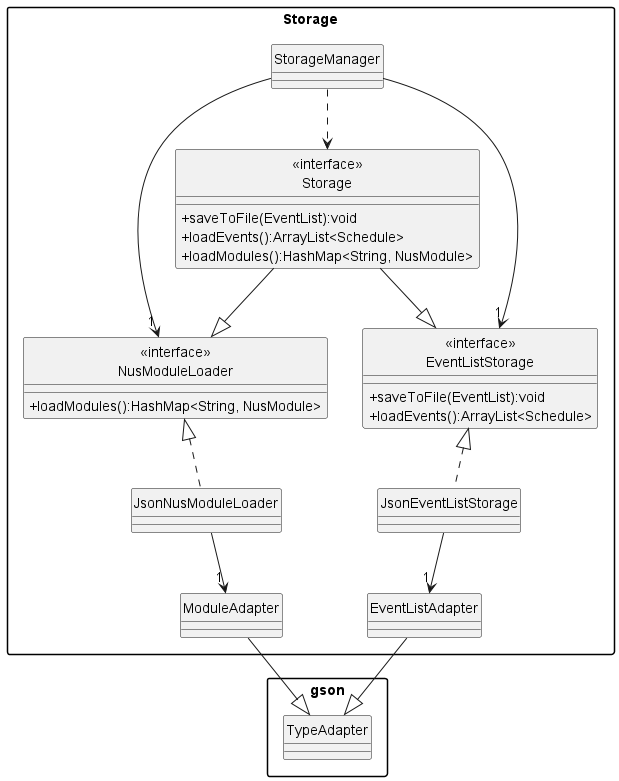

The diagram above was rendered by PlantUML. Its source (embedded in the PNG):
@startuml
hide circle
skinparam packageStyle Rectangle
skinparam classAttributeIconSize 0

package Storage{
    class "<<interface>>\nStorage"{
        +saveToFile(EventList):void
        +loadEvents():ArrayList<Schedule>
        +loadModules():HashMap<String, NusModule>
    }
    
        class "<<interface>>\nEventListStorage"{
            +saveToFile(EventList):void
            +loadEvents():ArrayList<Schedule>
        }
        class JsonEventListStorage {
        }
        class EventListAdapter{
        }
    

    
        class "<<interface>>\nNusModuleLoader"{
            +loadModules():HashMap<String, NusModule>
        }

        class JsonNusModuleLoader{
        }

        class ModuleAdapter{
        }
    

    class StorageManager{

    }






    "<<interface>>\nStorage" --|> "<<interface>>\nNusModuleLoader"
    "<<interface>>\nStorage" --|>"<<interface>>\nEventListStorage"

    StorageManager --> "1""<<interface>>\nNusModuleLoader"
    StorageManager --> "1""<<interface>>\nEventListStorage"
    StorageManager .down.> "<<interface>>\nStorage"

    JsonEventListStorage .up.|> "<<interface>>\nEventListStorage"
    JsonEventListStorage -down-> "1" EventListAdapter

    JsonNusModuleLoader .up.|> "<<interface>>\nNusModuleLoader"
    JsonNusModuleLoader -down-> "1" ModuleAdapter

}
package gson{
    class TypeAdapter{
    }
}


    EventListAdapter --|> TypeAdapter
    ModuleAdapter --|> TypeAdapter

@enduml